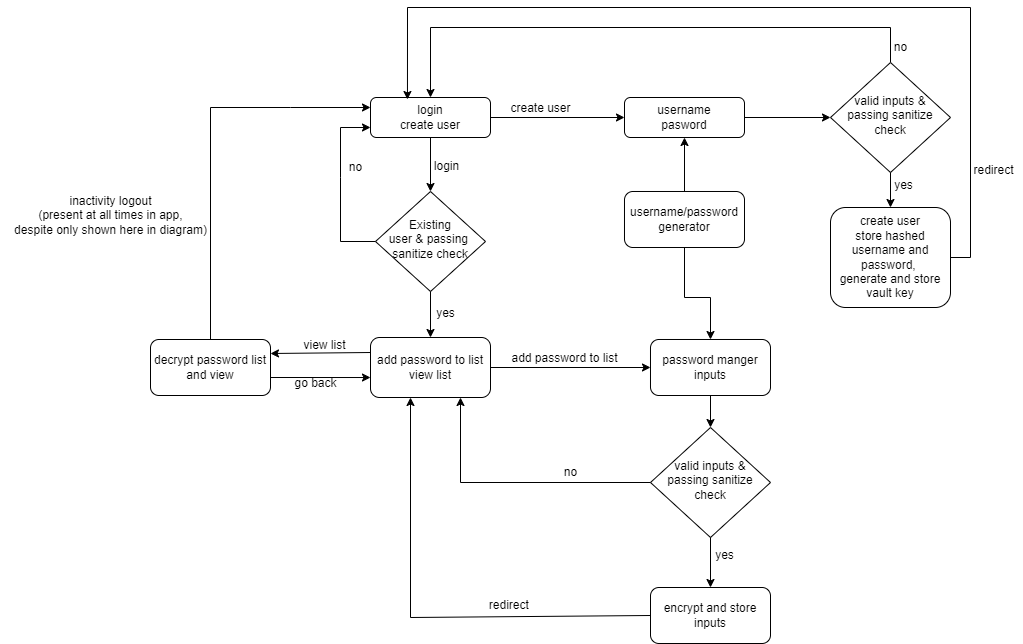

The diagram above was exported from draw.io. Its source (the exported page's mxGraphModel, read from the mxfile embedded in the PNG):
<mxGraphModel dx="3088" dy="1907" grid="1" gridSize="10" guides="1" tooltips="1" connect="1" arrows="1" fold="1" page="1" pageScale="1" pageWidth="827" pageHeight="1169" math="0" shadow="0">
  <root>
    <mxCell id="WIyWlLk6GJQsqaUBKTNV-0" />
    <mxCell id="WIyWlLk6GJQsqaUBKTNV-1" parent="WIyWlLk6GJQsqaUBKTNV-0" />
    <mxCell id="WIyWlLk6GJQsqaUBKTNV-3" value="&lt;div&gt;login&lt;div&gt;create user&lt;/div&gt;&lt;/div&gt;" style="rounded=1;whiteSpace=wrap;html=1;fontSize=12;glass=0;strokeWidth=1;shadow=0;" parent="WIyWlLk6GJQsqaUBKTNV-1" vertex="1">
      <mxGeometry x="-520" y="-110" width="120" height="40" as="geometry" />
    </mxCell>
    <mxCell id="5PD0dnW08N7NBjfCld5Z-15" style="edgeStyle=orthogonalEdgeStyle;rounded=0;orthogonalLoop=1;jettySize=auto;html=1;exitX=1;exitY=0.5;exitDx=0;exitDy=0;entryX=0;entryY=0.5;entryDx=0;entryDy=0;" parent="WIyWlLk6GJQsqaUBKTNV-1" source="5PD0dnW08N7NBjfCld5Z-0" target="5PD0dnW08N7NBjfCld5Z-12" edge="1">
      <mxGeometry relative="1" as="geometry" />
    </mxCell>
    <mxCell id="5PD0dnW08N7NBjfCld5Z-0" value="username&lt;div&gt;pasword&lt;/div&gt;" style="rounded=1;whiteSpace=wrap;html=1;fontSize=12;glass=0;strokeWidth=1;shadow=0;" parent="WIyWlLk6GJQsqaUBKTNV-1" vertex="1">
      <mxGeometry x="-266" y="-110" width="120" height="40" as="geometry" />
    </mxCell>
    <mxCell id="5PD0dnW08N7NBjfCld5Z-1" value="Existing&lt;div&gt;user&amp;nbsp;&lt;span style=&quot;background-color: initial;&quot;&gt;&amp;amp; p&lt;/span&gt;&lt;span style=&quot;background-color: initial;&quot;&gt;assing&amp;nbsp;&lt;/span&gt;&lt;div&gt;&lt;span style=&quot;background-color: initial;&quot;&gt;sanitize&amp;nbsp;&lt;/span&gt;&lt;span style=&quot;background-color: initial;&quot;&gt;check&lt;/span&gt;&lt;/div&gt;&lt;/div&gt;" style="rhombus;whiteSpace=wrap;html=1;shadow=0;fontFamily=Helvetica;fontSize=12;align=center;strokeWidth=1;spacing=6;spacingTop=-4;" parent="WIyWlLk6GJQsqaUBKTNV-1" vertex="1">
      <mxGeometry x="-515" y="-16" width="110" height="100" as="geometry" />
    </mxCell>
    <mxCell id="5PD0dnW08N7NBjfCld5Z-38" style="edgeStyle=orthogonalEdgeStyle;rounded=0;orthogonalLoop=1;jettySize=auto;html=1;exitX=0.5;exitY=0;exitDx=0;exitDy=0;entryX=0.5;entryY=0;entryDx=0;entryDy=0;" parent="WIyWlLk6GJQsqaUBKTNV-1" source="5PD0dnW08N7NBjfCld5Z-12" target="WIyWlLk6GJQsqaUBKTNV-3" edge="1">
      <mxGeometry relative="1" as="geometry">
        <mxPoint y="-160" as="targetPoint" />
        <Array as="points">
          <mxPoint y="-180" />
          <mxPoint x="-460" y="-180" />
        </Array>
      </mxGeometry>
    </mxCell>
    <mxCell id="5PD0dnW08N7NBjfCld5Z-12" value="valid i&lt;span style=&quot;background-color: initial;&quot;&gt;nputs&amp;nbsp;&lt;/span&gt;&lt;span style=&quot;background-color: initial;&quot;&gt;&amp;amp; passing sanitize check&lt;/span&gt;" style="rhombus;whiteSpace=wrap;html=1;shadow=0;fontFamily=Helvetica;fontSize=12;align=center;strokeWidth=1;spacing=6;spacingTop=-4;" parent="WIyWlLk6GJQsqaUBKTNV-1" vertex="1">
      <mxGeometry x="-60" y="-145" width="120" height="110" as="geometry" />
    </mxCell>
    <mxCell id="5PD0dnW08N7NBjfCld5Z-27" style="edgeStyle=orthogonalEdgeStyle;rounded=0;orthogonalLoop=1;jettySize=auto;html=1;exitX=0.5;exitY=1;exitDx=0;exitDy=0;entryX=0.5;entryY=0;entryDx=0;entryDy=0;" parent="WIyWlLk6GJQsqaUBKTNV-1" source="5PD0dnW08N7NBjfCld5Z-12" target="5PD0dnW08N7NBjfCld5Z-25" edge="1">
      <mxGeometry relative="1" as="geometry" />
    </mxCell>
    <mxCell id="5PD0dnW08N7NBjfCld5Z-25" value="create user&lt;div&gt;store hashed username and password,&amp;nbsp;&lt;/div&gt;&lt;div&gt;generate and store vault key&lt;/div&gt;" style="rounded=1;whiteSpace=wrap;html=1;fontSize=12;glass=0;strokeWidth=1;shadow=0;" parent="WIyWlLk6GJQsqaUBKTNV-1" vertex="1">
      <mxGeometry x="-60" width="120" height="100" as="geometry" />
    </mxCell>
    <mxCell id="5PD0dnW08N7NBjfCld5Z-33" value="&lt;font style=&quot;font-size: 12px;&quot;&gt;login&lt;/font&gt;" style="edgeLabel;html=1;align=center;verticalAlign=middle;resizable=0;points=[];" parent="WIyWlLk6GJQsqaUBKTNV-1" vertex="1" connectable="0">
      <mxGeometry x="-420" y="-40" as="geometry">
        <mxPoint x="-25" y="-2" as="offset" />
      </mxGeometry>
    </mxCell>
    <mxCell id="5PD0dnW08N7NBjfCld5Z-35" value="" style="endArrow=classic;html=1;rounded=0;exitX=1;exitY=0.5;exitDx=0;exitDy=0;entryX=0;entryY=0.5;entryDx=0;entryDy=0;" parent="WIyWlLk6GJQsqaUBKTNV-1" source="WIyWlLk6GJQsqaUBKTNV-3" target="5PD0dnW08N7NBjfCld5Z-0" edge="1">
      <mxGeometry width="50" height="50" relative="1" as="geometry">
        <mxPoint x="-170" y="80" as="sourcePoint" />
        <mxPoint x="-120" y="30" as="targetPoint" />
      </mxGeometry>
    </mxCell>
    <mxCell id="5PD0dnW08N7NBjfCld5Z-36" value="&lt;font style=&quot;font-size: 12px;&quot;&gt;create user&lt;/font&gt;" style="text;html=1;align=center;verticalAlign=middle;resizable=0;points=[];autosize=1;strokeColor=none;fillColor=none;" parent="WIyWlLk6GJQsqaUBKTNV-1" vertex="1">
      <mxGeometry x="-390" y="-114" width="80" height="30" as="geometry" />
    </mxCell>
    <mxCell id="5PD0dnW08N7NBjfCld5Z-39" value="no" style="text;html=1;align=center;verticalAlign=middle;resizable=0;points=[];autosize=1;strokeColor=none;fillColor=none;" parent="WIyWlLk6GJQsqaUBKTNV-1" vertex="1">
      <mxGeometry x="-10" y="-175" width="40" height="30" as="geometry" />
    </mxCell>
    <mxCell id="5PD0dnW08N7NBjfCld5Z-40" value="" style="endArrow=classic;html=1;rounded=0;exitX=1;exitY=0.5;exitDx=0;exitDy=0;entryX=0.308;entryY=0.05;entryDx=0;entryDy=0;entryPerimeter=0;" parent="WIyWlLk6GJQsqaUBKTNV-1" source="5PD0dnW08N7NBjfCld5Z-25" target="WIyWlLk6GJQsqaUBKTNV-3" edge="1">
      <mxGeometry width="50" height="50" relative="1" as="geometry">
        <mxPoint x="-170" y="80" as="sourcePoint" />
        <mxPoint x="-120" y="30" as="targetPoint" />
        <Array as="points">
          <mxPoint x="80" y="50" />
          <mxPoint x="80" y="-200" />
          <mxPoint x="-483" y="-200" />
        </Array>
      </mxGeometry>
    </mxCell>
    <mxCell id="5PD0dnW08N7NBjfCld5Z-41" value="yes" style="text;html=1;align=center;verticalAlign=middle;resizable=0;points=[];autosize=1;strokeColor=none;fillColor=none;" parent="WIyWlLk6GJQsqaUBKTNV-1" vertex="1">
      <mxGeometry x="-7" y="-37" width="40" height="30" as="geometry" />
    </mxCell>
    <mxCell id="5PD0dnW08N7NBjfCld5Z-44" value="" style="endArrow=classic;html=1;rounded=0;exitX=0.5;exitY=1;exitDx=0;exitDy=0;entryX=0.5;entryY=0;entryDx=0;entryDy=0;" parent="WIyWlLk6GJQsqaUBKTNV-1" source="WIyWlLk6GJQsqaUBKTNV-3" target="5PD0dnW08N7NBjfCld5Z-1" edge="1">
      <mxGeometry width="50" height="50" relative="1" as="geometry">
        <mxPoint x="-170" y="20" as="sourcePoint" />
        <mxPoint x="-120" y="-30" as="targetPoint" />
      </mxGeometry>
    </mxCell>
    <mxCell id="5PD0dnW08N7NBjfCld5Z-45" value="" style="edgeStyle=none;orthogonalLoop=1;jettySize=auto;html=1;rounded=0;entryX=0;entryY=0.75;entryDx=0;entryDy=0;exitX=0;exitY=0.5;exitDx=0;exitDy=0;" parent="WIyWlLk6GJQsqaUBKTNV-1" source="5PD0dnW08N7NBjfCld5Z-1" target="WIyWlLk6GJQsqaUBKTNV-3" edge="1">
      <mxGeometry width="100" relative="1" as="geometry">
        <mxPoint x="-520" y="30" as="sourcePoint" />
        <mxPoint x="-460" y="30" as="targetPoint" />
        <Array as="points">
          <mxPoint x="-550" y="34" />
          <mxPoint x="-550" y="-30" />
          <mxPoint x="-550" y="-80" />
        </Array>
      </mxGeometry>
    </mxCell>
    <mxCell id="5PD0dnW08N7NBjfCld5Z-46" value="&lt;font style=&quot;font-size: 12px;&quot;&gt;no&lt;/font&gt;" style="text;html=1;align=center;verticalAlign=middle;resizable=0;points=[];autosize=1;strokeColor=none;fillColor=none;" parent="WIyWlLk6GJQsqaUBKTNV-1" vertex="1">
      <mxGeometry x="-555" y="-55" width="40" height="30" as="geometry" />
    </mxCell>
    <mxCell id="5PD0dnW08N7NBjfCld5Z-50" value="add password to list&lt;div&gt;view list&lt;/div&gt;" style="rounded=1;whiteSpace=wrap;html=1;fontSize=12;glass=0;strokeWidth=1;shadow=0;" parent="WIyWlLk6GJQsqaUBKTNV-1" vertex="1">
      <mxGeometry x="-520" y="130" width="120" height="60" as="geometry" />
    </mxCell>
    <mxCell id="5PD0dnW08N7NBjfCld5Z-51" value="&lt;font style=&quot;font-size: 12px;&quot;&gt;yes&lt;/font&gt;" style="text;html=1;align=center;verticalAlign=middle;resizable=0;points=[];autosize=1;strokeColor=none;fillColor=none;" parent="WIyWlLk6GJQsqaUBKTNV-1" vertex="1">
      <mxGeometry x="-465" y="91" width="40" height="30" as="geometry" />
    </mxCell>
    <mxCell id="5PD0dnW08N7NBjfCld5Z-54" value="" style="edgeStyle=none;orthogonalLoop=1;jettySize=auto;html=1;rounded=0;exitX=1;exitY=0.5;exitDx=0;exitDy=0;" parent="WIyWlLk6GJQsqaUBKTNV-1" source="5PD0dnW08N7NBjfCld5Z-50" edge="1">
      <mxGeometry width="100" relative="1" as="geometry">
        <mxPoint x="-380" y="180" as="sourcePoint" />
        <mxPoint x="-240" y="160" as="targetPoint" />
        <Array as="points" />
      </mxGeometry>
    </mxCell>
    <mxCell id="5PD0dnW08N7NBjfCld5Z-55" value="add password to list" style="text;html=1;align=center;verticalAlign=middle;resizable=0;points=[];autosize=1;strokeColor=none;fillColor=none;" parent="WIyWlLk6GJQsqaUBKTNV-1" vertex="1">
      <mxGeometry x="-391" y="136" width="130" height="30" as="geometry" />
    </mxCell>
    <mxCell id="5PD0dnW08N7NBjfCld5Z-56" value="username/&lt;span style=&quot;background-color: initial;&quot;&gt;password generator&lt;/span&gt;" style="rounded=1;whiteSpace=wrap;html=1;fontSize=12;glass=0;strokeWidth=1;shadow=0;" parent="WIyWlLk6GJQsqaUBKTNV-1" vertex="1">
      <mxGeometry x="-266" y="-16" width="120" height="56" as="geometry" />
    </mxCell>
    <mxCell id="5PD0dnW08N7NBjfCld5Z-57" value="" style="edgeStyle=none;orthogonalLoop=1;jettySize=auto;html=1;rounded=0;exitX=0.5;exitY=0;exitDx=0;exitDy=0;entryX=0.5;entryY=1;entryDx=0;entryDy=0;" parent="WIyWlLk6GJQsqaUBKTNV-1" source="5PD0dnW08N7NBjfCld5Z-56" target="5PD0dnW08N7NBjfCld5Z-0" edge="1">
      <mxGeometry width="100" relative="1" as="geometry">
        <mxPoint x="-200" y="-10" as="sourcePoint" />
        <mxPoint x="-200" y="-70" as="targetPoint" />
        <Array as="points" />
      </mxGeometry>
    </mxCell>
    <mxCell id="5PD0dnW08N7NBjfCld5Z-58" value="password manger inputs" style="rounded=1;whiteSpace=wrap;html=1;fontSize=12;glass=0;strokeWidth=1;shadow=0;" parent="WIyWlLk6GJQsqaUBKTNV-1" vertex="1">
      <mxGeometry x="-240" y="132" width="120" height="56" as="geometry" />
    </mxCell>
    <mxCell id="5PD0dnW08N7NBjfCld5Z-59" value="" style="edgeStyle=none;orthogonalLoop=1;jettySize=auto;html=1;rounded=0;exitX=0.5;exitY=1;exitDx=0;exitDy=0;entryX=0.5;entryY=0;entryDx=0;entryDy=0;" parent="WIyWlLk6GJQsqaUBKTNV-1" source="5PD0dnW08N7NBjfCld5Z-56" target="5PD0dnW08N7NBjfCld5Z-58" edge="1">
      <mxGeometry width="100" relative="1" as="geometry">
        <mxPoint x="-260" y="80" as="sourcePoint" />
        <mxPoint x="-160" y="80" as="targetPoint" />
        <Array as="points">
          <mxPoint x="-206" y="90" />
          <mxPoint x="-180" y="90" />
        </Array>
      </mxGeometry>
    </mxCell>
    <mxCell id="5PD0dnW08N7NBjfCld5Z-60" value="valid i&lt;span style=&quot;background-color: initial;&quot;&gt;nputs&amp;nbsp;&lt;/span&gt;&lt;span style=&quot;background-color: initial;&quot;&gt;&amp;amp; passing sanitize check&lt;/span&gt;" style="rhombus;whiteSpace=wrap;html=1;shadow=0;fontFamily=Helvetica;fontSize=12;align=center;strokeWidth=1;spacing=6;spacingTop=-4;" parent="WIyWlLk6GJQsqaUBKTNV-1" vertex="1">
      <mxGeometry x="-240" y="220" width="120" height="110" as="geometry" />
    </mxCell>
    <mxCell id="5PD0dnW08N7NBjfCld5Z-61" value="" style="edgeStyle=none;orthogonalLoop=1;jettySize=auto;html=1;rounded=0;exitX=0.5;exitY=1;exitDx=0;exitDy=0;entryX=0.5;entryY=0;entryDx=0;entryDy=0;" parent="WIyWlLk6GJQsqaUBKTNV-1" source="5PD0dnW08N7NBjfCld5Z-58" target="5PD0dnW08N7NBjfCld5Z-60" edge="1">
      <mxGeometry width="100" relative="1" as="geometry">
        <mxPoint x="-110" y="180" as="sourcePoint" />
        <mxPoint x="-10" y="180" as="targetPoint" />
        <Array as="points" />
      </mxGeometry>
    </mxCell>
    <mxCell id="5PD0dnW08N7NBjfCld5Z-62" value="yes" style="text;html=1;align=center;verticalAlign=middle;resizable=0;points=[];autosize=1;strokeColor=none;fillColor=none;" parent="WIyWlLk6GJQsqaUBKTNV-1" vertex="1">
      <mxGeometry x="-186" y="333" width="40" height="30" as="geometry" />
    </mxCell>
    <mxCell id="5PD0dnW08N7NBjfCld5Z-63" value="encrypt and store inputs" style="rounded=1;whiteSpace=wrap;html=1;fontSize=12;glass=0;strokeWidth=1;shadow=0;" parent="WIyWlLk6GJQsqaUBKTNV-1" vertex="1">
      <mxGeometry x="-240" y="380" width="120" height="56" as="geometry" />
    </mxCell>
    <mxCell id="5PD0dnW08N7NBjfCld5Z-64" value="" style="edgeStyle=none;orthogonalLoop=1;jettySize=auto;html=1;rounded=0;exitX=0.5;exitY=1;exitDx=0;exitDy=0;entryX=0.5;entryY=0;entryDx=0;entryDy=0;" parent="WIyWlLk6GJQsqaUBKTNV-1" source="5PD0dnW08N7NBjfCld5Z-60" target="5PD0dnW08N7NBjfCld5Z-63" edge="1">
      <mxGeometry width="100" relative="1" as="geometry">
        <mxPoint x="-120" y="300" as="sourcePoint" />
        <mxPoint x="-20" y="300" as="targetPoint" />
        <Array as="points" />
      </mxGeometry>
    </mxCell>
    <mxCell id="5PD0dnW08N7NBjfCld5Z-65" value="&lt;font style=&quot;font-size: 12px;&quot;&gt;no&lt;/font&gt;" style="text;html=1;align=center;verticalAlign=middle;resizable=0;points=[];autosize=1;strokeColor=none;fillColor=none;" parent="WIyWlLk6GJQsqaUBKTNV-1" vertex="1">
      <mxGeometry x="-340" y="250" width="40" height="30" as="geometry" />
    </mxCell>
    <mxCell id="5PD0dnW08N7NBjfCld5Z-66" value="" style="edgeStyle=none;orthogonalLoop=1;jettySize=auto;html=1;rounded=0;exitX=0;exitY=0.5;exitDx=0;exitDy=0;entryX=0.75;entryY=1;entryDx=0;entryDy=0;" parent="WIyWlLk6GJQsqaUBKTNV-1" source="5PD0dnW08N7NBjfCld5Z-60" target="5PD0dnW08N7NBjfCld5Z-50" edge="1">
      <mxGeometry width="100" relative="1" as="geometry">
        <mxPoint x="-370" y="320" as="sourcePoint" />
        <mxPoint x="-270" y="320" as="targetPoint" />
        <Array as="points">
          <mxPoint x="-430" y="275" />
        </Array>
      </mxGeometry>
    </mxCell>
    <mxCell id="5PD0dnW08N7NBjfCld5Z-67" value="" style="edgeStyle=none;orthogonalLoop=1;jettySize=auto;html=1;rounded=0;exitX=0;exitY=0.5;exitDx=0;exitDy=0;" parent="WIyWlLk6GJQsqaUBKTNV-1" source="5PD0dnW08N7NBjfCld5Z-63" edge="1">
      <mxGeometry width="100" relative="1" as="geometry">
        <mxPoint x="-410" y="360" as="sourcePoint" />
        <mxPoint x="-480" y="190" as="targetPoint" />
        <Array as="points">
          <mxPoint x="-480" y="410" />
        </Array>
      </mxGeometry>
    </mxCell>
    <mxCell id="5PD0dnW08N7NBjfCld5Z-68" value="decrypt password list and view" style="rounded=1;whiteSpace=wrap;html=1;fontSize=12;glass=0;strokeWidth=1;shadow=0;" parent="WIyWlLk6GJQsqaUBKTNV-1" vertex="1">
      <mxGeometry x="-740" y="132" width="120" height="56" as="geometry" />
    </mxCell>
    <mxCell id="5PD0dnW08N7NBjfCld5Z-69" value="" style="edgeStyle=none;orthogonalLoop=1;jettySize=auto;html=1;rounded=0;exitX=0;exitY=0.25;exitDx=0;exitDy=0;entryX=1;entryY=0.25;entryDx=0;entryDy=0;" parent="WIyWlLk6GJQsqaUBKTNV-1" source="5PD0dnW08N7NBjfCld5Z-50" target="5PD0dnW08N7NBjfCld5Z-68" edge="1">
      <mxGeometry width="100" relative="1" as="geometry">
        <mxPoint x="-630" y="230" as="sourcePoint" />
        <mxPoint x="-530" y="230" as="targetPoint" />
        <Array as="points" />
      </mxGeometry>
    </mxCell>
    <mxCell id="5PD0dnW08N7NBjfCld5Z-70" value="view list" style="text;html=1;align=center;verticalAlign=middle;resizable=0;points=[];autosize=1;strokeColor=none;fillColor=none;" parent="WIyWlLk6GJQsqaUBKTNV-1" vertex="1">
      <mxGeometry x="-601" y="123" width="70" height="30" as="geometry" />
    </mxCell>
    <mxCell id="5PD0dnW08N7NBjfCld5Z-71" value="" style="edgeStyle=none;orthogonalLoop=1;jettySize=auto;html=1;rounded=0;exitX=0.5;exitY=0;exitDx=0;exitDy=0;entryX=0;entryY=0.25;entryDx=0;entryDy=0;" parent="WIyWlLk6GJQsqaUBKTNV-1" source="5PD0dnW08N7NBjfCld5Z-68" target="WIyWlLk6GJQsqaUBKTNV-3" edge="1">
      <mxGeometry width="100" relative="1" as="geometry">
        <mxPoint x="-720" y="40" as="sourcePoint" />
        <mxPoint x="-620" y="40" as="targetPoint" />
        <Array as="points">
          <mxPoint x="-680" y="-100" />
          <mxPoint x="-600" y="-100" />
        </Array>
      </mxGeometry>
    </mxCell>
    <mxCell id="5PD0dnW08N7NBjfCld5Z-72" value="inactivity logout&lt;div&gt;(present at all times in app,&lt;/div&gt;&lt;div&gt;despite only shown here in diagram)&lt;/div&gt;" style="text;html=1;align=center;verticalAlign=middle;resizable=0;points=[];autosize=1;strokeColor=none;fillColor=none;" parent="WIyWlLk6GJQsqaUBKTNV-1" vertex="1">
      <mxGeometry x="-890" y="-22" width="220" height="60" as="geometry" />
    </mxCell>
    <mxCell id="5PD0dnW08N7NBjfCld5Z-74" value="go back" style="text;html=1;align=center;verticalAlign=middle;resizable=0;points=[];autosize=1;strokeColor=none;fillColor=none;" parent="WIyWlLk6GJQsqaUBKTNV-1" vertex="1">
      <mxGeometry x="-610" y="161" width="70" height="30" as="geometry" />
    </mxCell>
    <mxCell id="5PD0dnW08N7NBjfCld5Z-75" value="" style="edgeStyle=none;orthogonalLoop=1;jettySize=auto;html=1;rounded=0;entryX=0;entryY=0.667;entryDx=0;entryDy=0;entryPerimeter=0;" parent="WIyWlLk6GJQsqaUBKTNV-1" target="5PD0dnW08N7NBjfCld5Z-50" edge="1">
      <mxGeometry width="100" relative="1" as="geometry">
        <mxPoint x="-620" y="170" as="sourcePoint" />
        <mxPoint x="-520" y="175" as="targetPoint" />
        <Array as="points" />
      </mxGeometry>
    </mxCell>
    <mxCell id="5PD0dnW08N7NBjfCld5Z-76" value="redirect&amp;nbsp;" style="text;html=1;align=center;verticalAlign=middle;resizable=0;points=[];autosize=1;strokeColor=none;fillColor=none;" parent="WIyWlLk6GJQsqaUBKTNV-1" vertex="1">
      <mxGeometry x="-415" y="383" width="70" height="30" as="geometry" />
    </mxCell>
    <mxCell id="5PD0dnW08N7NBjfCld5Z-77" value="redirect" style="text;html=1;align=center;verticalAlign=middle;resizable=0;points=[];autosize=1;strokeColor=none;fillColor=none;" parent="WIyWlLk6GJQsqaUBKTNV-1" vertex="1">
      <mxGeometry x="73" y="-52" width="60" height="30" as="geometry" />
    </mxCell>
    <mxCell id="nhomjEoyBAU2g-zAkUgR-0" value="" style="edgeStyle=none;orthogonalLoop=1;jettySize=auto;html=1;rounded=0;exitX=0.5;exitY=1;exitDx=0;exitDy=0;entryX=0.5;entryY=0;entryDx=0;entryDy=0;" parent="WIyWlLk6GJQsqaUBKTNV-1" source="5PD0dnW08N7NBjfCld5Z-1" target="5PD0dnW08N7NBjfCld5Z-50" edge="1">
      <mxGeometry width="100" relative="1" as="geometry">
        <mxPoint x="-410" y="70" as="sourcePoint" />
        <mxPoint x="-310" y="70" as="targetPoint" />
        <Array as="points" />
      </mxGeometry>
    </mxCell>
  </root>
</mxGraphModel>